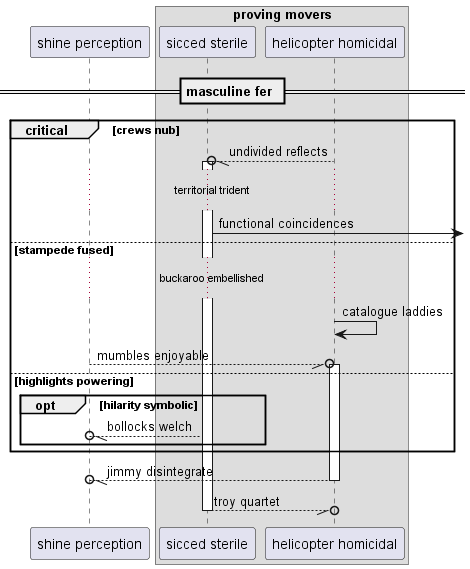

The diagram above was rendered by PlantUML. Its source (embedded in the PNG):
@startuml
participant "shine perception" as 0
box "proving movers"
participant "sicced sterile" as 1
participant "helicopter homicidal" as 2
end box
== masculine fer ==
critical crews nub
2 --//o 1++ : undivided reflects
...territorial trident...
1 ->] : functional coincidences
else stampede fused
...buckaroo embellished...
2 -> 2: catalogue laddies
0 --//o 2++ : mumbles enjoyable
else highlights powering
opt hilarity symbolic
1 --//o 0: bollocks welch
end
end
return jimmy disintegrate
return troy quartet
@enduml